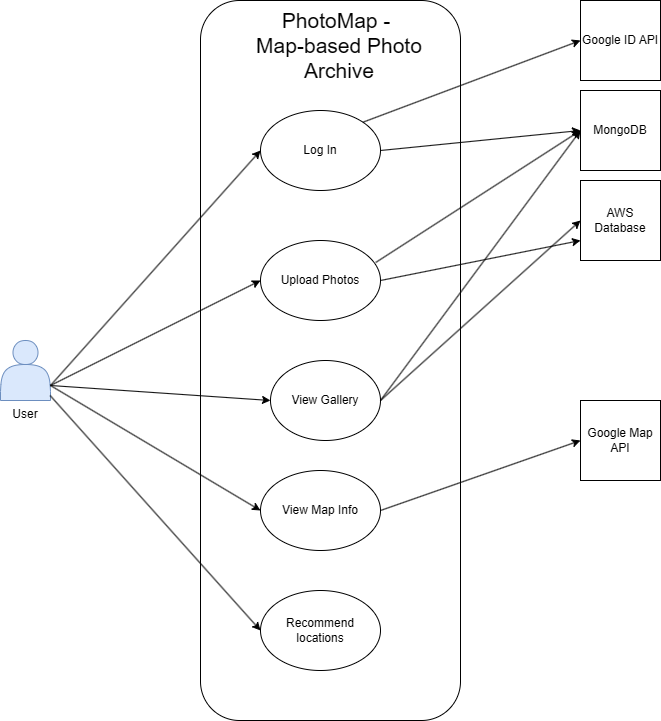

The diagram above was exported from draw.io. Its source (the exported page's mxGraphModel, read from the mxfile embedded in the PNG):
<mxGraphModel dx="1050" dy="530" grid="1" gridSize="10" guides="1" tooltips="1" connect="1" arrows="1" fold="1" page="1" pageScale="1" pageWidth="850" pageHeight="1100" math="0" shadow="0">
  <root>
    <mxCell id="0" />
    <mxCell id="1" parent="0" />
    <mxCell id="N_VNXDa-TRkTxYaXZuzD-10" value="" style="rounded=1;whiteSpace=wrap;html=1;" parent="1" vertex="1">
      <mxGeometry x="250" y="20" width="260" height="720" as="geometry" />
    </mxCell>
    <mxCell id="P4DjjqTuWiEWj-DOE12f-1" value="User" style="shape=actor;whiteSpace=wrap;html=1;fillColor=#dae8fc;strokeColor=#6c8ebf;labelPosition=center;verticalLabelPosition=bottom;align=center;verticalAlign=top;" parent="1" vertex="1">
      <mxGeometry x="50" y="360" width="50" height="60" as="geometry" />
    </mxCell>
    <mxCell id="N_VNXDa-TRkTxYaXZuzD-3" value="Log In" style="ellipse;whiteSpace=wrap;html=1;" parent="1" vertex="1">
      <mxGeometry x="310" y="130" width="120" height="80" as="geometry" />
    </mxCell>
    <mxCell id="N_VNXDa-TRkTxYaXZuzD-4" value="Upload Photos" style="ellipse;whiteSpace=wrap;html=1;" parent="1" vertex="1">
      <mxGeometry x="310" y="260" width="120" height="80" as="geometry" />
    </mxCell>
    <mxCell id="N_VNXDa-TRkTxYaXZuzD-5" value="View Map Info" style="ellipse;whiteSpace=wrap;html=1;" parent="1" vertex="1">
      <mxGeometry x="310" y="490" width="120" height="80" as="geometry" />
    </mxCell>
    <mxCell id="N_VNXDa-TRkTxYaXZuzD-6" value="Recommend locations" style="ellipse;whiteSpace=wrap;html=1;" parent="1" vertex="1">
      <mxGeometry x="310" y="610" width="120" height="80" as="geometry" />
    </mxCell>
    <mxCell id="N_VNXDa-TRkTxYaXZuzD-11" value="&lt;font style=&quot;font-size: 21px;&quot;&gt;PhotoMap -&amp;nbsp;&lt;/font&gt;&lt;div&gt;&lt;font style=&quot;font-size: 21px;&quot;&gt;Map-based Photo Archive&lt;/font&gt;&lt;/div&gt;" style="rounded=0;whiteSpace=wrap;html=1;labelBorderColor=none;strokeWidth=0;dashed=1;dashPattern=12 12;strokeColor=none;" parent="1" vertex="1">
      <mxGeometry x="280" y="40" width="217.5" height="50" as="geometry" />
    </mxCell>
    <mxCell id="N_VNXDa-TRkTxYaXZuzD-12" value="AWS Database" style="whiteSpace=wrap;html=1;aspect=fixed;" parent="1" vertex="1">
      <mxGeometry x="630" y="200" width="80" height="80" as="geometry" />
    </mxCell>
    <mxCell id="N_VNXDa-TRkTxYaXZuzD-13" value="Google Map API" style="whiteSpace=wrap;html=1;aspect=fixed;" parent="1" vertex="1">
      <mxGeometry x="630" y="420" width="80" height="80" as="geometry" />
    </mxCell>
    <mxCell id="N_VNXDa-TRkTxYaXZuzD-17" value="" style="endArrow=classic;html=1;rounded=0;exitX=1;exitY=0.75;exitDx=0;exitDy=0;entryX=0;entryY=0.5;entryDx=0;entryDy=0;" parent="1" source="P4DjjqTuWiEWj-DOE12f-1" target="N_VNXDa-TRkTxYaXZuzD-4" edge="1">
      <mxGeometry width="50" height="50" relative="1" as="geometry">
        <mxPoint x="400" y="380" as="sourcePoint" />
        <mxPoint x="450" y="330" as="targetPoint" />
      </mxGeometry>
    </mxCell>
    <mxCell id="N_VNXDa-TRkTxYaXZuzD-18" value="" style="endArrow=classic;html=1;rounded=0;exitX=1;exitY=0.75;exitDx=0;exitDy=0;entryX=0;entryY=0.5;entryDx=0;entryDy=0;" parent="1" source="P4DjjqTuWiEWj-DOE12f-1" target="N_VNXDa-TRkTxYaXZuzD-3" edge="1">
      <mxGeometry width="50" height="50" relative="1" as="geometry">
        <mxPoint x="140" y="315" as="sourcePoint" />
        <mxPoint x="320" y="280" as="targetPoint" />
      </mxGeometry>
    </mxCell>
    <mxCell id="N_VNXDa-TRkTxYaXZuzD-19" value="" style="endArrow=classic;html=1;rounded=0;exitX=1;exitY=0.75;exitDx=0;exitDy=0;entryX=0;entryY=0.5;entryDx=0;entryDy=0;" parent="1" source="P4DjjqTuWiEWj-DOE12f-1" target="N_VNXDa-TRkTxYaXZuzD-5" edge="1">
      <mxGeometry width="50" height="50" relative="1" as="geometry">
        <mxPoint x="140" y="315" as="sourcePoint" />
        <mxPoint x="320" y="280" as="targetPoint" />
      </mxGeometry>
    </mxCell>
    <mxCell id="N_VNXDa-TRkTxYaXZuzD-25" value="" style="endArrow=classic;html=1;rounded=0;entryX=0;entryY=0.5;entryDx=0;entryDy=0;exitX=1;exitY=0.75;exitDx=0;exitDy=0;" parent="1" source="P4DjjqTuWiEWj-DOE12f-1" target="Jsy20lwU-g-EEHLcfX9b-1" edge="1">
      <mxGeometry width="50" height="50" relative="1" as="geometry">
        <mxPoint x="130" y="310" as="sourcePoint" />
        <mxPoint x="310" y="360" as="targetPoint" />
      </mxGeometry>
    </mxCell>
    <mxCell id="N_VNXDa-TRkTxYaXZuzD-27" value="" style="endArrow=classic;html=1;rounded=0;exitX=0.993;exitY=0.917;exitDx=0;exitDy=0;exitPerimeter=0;entryX=0;entryY=0.5;entryDx=0;entryDy=0;" parent="1" source="P4DjjqTuWiEWj-DOE12f-1" target="N_VNXDa-TRkTxYaXZuzD-6" edge="1">
      <mxGeometry width="50" height="50" relative="1" as="geometry">
        <mxPoint x="130" y="310" as="sourcePoint" />
        <mxPoint x="440" y="360" as="targetPoint" />
      </mxGeometry>
    </mxCell>
    <mxCell id="N_VNXDa-TRkTxYaXZuzD-29" value="" style="endArrow=classic;html=1;rounded=0;entryX=0;entryY=0.5;entryDx=0;entryDy=0;exitX=0.96;exitY=0.275;exitDx=0;exitDy=0;exitPerimeter=0;" parent="1" source="N_VNXDa-TRkTxYaXZuzD-4" target="Eal77CqveP097vOMvAZf-1" edge="1">
      <mxGeometry width="50" height="50" relative="1" as="geometry">
        <mxPoint x="390" y="410" as="sourcePoint" />
        <mxPoint x="440" y="360" as="targetPoint" />
      </mxGeometry>
    </mxCell>
    <mxCell id="N_VNXDa-TRkTxYaXZuzD-30" value="" style="endArrow=classic;html=1;rounded=0;entryX=0;entryY=0.75;entryDx=0;entryDy=0;exitX=1;exitY=0.5;exitDx=0;exitDy=0;" parent="1" source="N_VNXDa-TRkTxYaXZuzD-4" target="N_VNXDa-TRkTxYaXZuzD-12" edge="1">
      <mxGeometry width="50" height="50" relative="1" as="geometry">
        <mxPoint x="440" y="180" as="sourcePoint" />
        <mxPoint x="640" y="180" as="targetPoint" />
      </mxGeometry>
    </mxCell>
    <mxCell id="N_VNXDa-TRkTxYaXZuzD-31" value="" style="endArrow=classic;html=1;rounded=0;entryX=0;entryY=0.5;entryDx=0;entryDy=0;exitX=1;exitY=0.5;exitDx=0;exitDy=0;" parent="1" source="N_VNXDa-TRkTxYaXZuzD-5" target="N_VNXDa-TRkTxYaXZuzD-13" edge="1">
      <mxGeometry width="50" height="50" relative="1" as="geometry">
        <mxPoint x="450" y="190" as="sourcePoint" />
        <mxPoint x="650" y="190" as="targetPoint" />
      </mxGeometry>
    </mxCell>
    <mxCell id="Eal77CqveP097vOMvAZf-1" value="MongoDB" style="whiteSpace=wrap;html=1;aspect=fixed;" parent="1" vertex="1">
      <mxGeometry x="630" y="110" width="80" height="80" as="geometry" />
    </mxCell>
    <mxCell id="Eal77CqveP097vOMvAZf-3" value="" style="endArrow=classic;html=1;rounded=0;entryX=0;entryY=0.5;entryDx=0;entryDy=0;exitX=1;exitY=0.5;exitDx=0;exitDy=0;" parent="1" source="N_VNXDa-TRkTxYaXZuzD-3" target="Eal77CqveP097vOMvAZf-1" edge="1">
      <mxGeometry width="50" height="50" relative="1" as="geometry">
        <mxPoint x="400" y="200" as="sourcePoint" />
        <mxPoint x="450" y="150" as="targetPoint" />
      </mxGeometry>
    </mxCell>
    <mxCell id="DiIyrcybAZ2IptPWh6an-1" value="Google ID API" style="whiteSpace=wrap;html=1;aspect=fixed;" parent="1" vertex="1">
      <mxGeometry x="630" y="20" width="80" height="80" as="geometry" />
    </mxCell>
    <mxCell id="DiIyrcybAZ2IptPWh6an-2" value="" style="endArrow=classic;html=1;rounded=0;entryX=0;entryY=0.5;entryDx=0;entryDy=0;exitX=1;exitY=0;exitDx=0;exitDy=0;" parent="1" source="N_VNXDa-TRkTxYaXZuzD-3" target="DiIyrcybAZ2IptPWh6an-1" edge="1">
      <mxGeometry width="50" height="50" relative="1" as="geometry">
        <mxPoint x="430" y="130" as="sourcePoint" />
        <mxPoint x="630" y="110" as="targetPoint" />
      </mxGeometry>
    </mxCell>
    <mxCell id="Jsy20lwU-g-EEHLcfX9b-1" value="View Gallery" style="ellipse;whiteSpace=wrap;html=1;" parent="1" vertex="1">
      <mxGeometry x="320" y="380" width="110" height="80" as="geometry" />
    </mxCell>
    <mxCell id="qYZ6uzYI4SIxjcwdIx1a-1" value="" style="endArrow=classic;html=1;rounded=0;exitX=1;exitY=0.5;exitDx=0;exitDy=0;" parent="1" edge="1" source="Jsy20lwU-g-EEHLcfX9b-1">
      <mxGeometry width="50" height="50" relative="1" as="geometry">
        <mxPoint x="425" y="420" as="sourcePoint" />
        <mxPoint x="630" y="240" as="targetPoint" />
      </mxGeometry>
    </mxCell>
    <mxCell id="qYZ6uzYI4SIxjcwdIx1a-2" value="" style="endArrow=classic;html=1;rounded=0;exitX=1;exitY=0.5;exitDx=0;exitDy=0;entryX=0;entryY=0.5;entryDx=0;entryDy=0;" parent="1" target="Eal77CqveP097vOMvAZf-1" edge="1" source="Jsy20lwU-g-EEHLcfX9b-1">
      <mxGeometry width="50" height="50" relative="1" as="geometry">
        <mxPoint x="420" y="430" as="sourcePoint" />
        <mxPoint x="620" y="160" as="targetPoint" />
      </mxGeometry>
    </mxCell>
  </root>
</mxGraphModel>